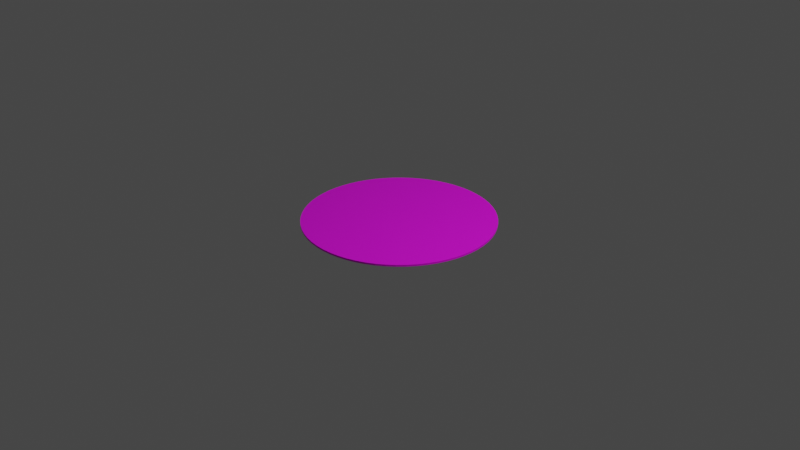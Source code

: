 # Source: portal.blend  (saved by Blender 2.92.15; exported with 4.5.12 LTS)
import bpy
from mathutils import Matrix  # noqa: F401  (used for matrix-valued properties, if any)

bpy.ops.wm.read_factory_settings(use_empty=True)
scene = bpy.context.scene
scene.name = 'Scene'

# ---- collections
col_collection = bpy.data.collections.new('Collection'); scene.collection.children.link(col_collection)

# ---- images (referenced by path relative to the original .blend; pixels are not part of the script)
import os
ASSET_DIR = os.environ.get("B2B_ASSET_DIR", "")  # directory of the original .blend (textures are referenced by path, not embedded)
HERE = os.path.dirname(os.path.abspath(__file__))  # packed textures are extracted next to this script under _unpacked/

def load_image(name, relpath, width, height, colorspace="sRGB"):
    """Load a texture the original file referenced (path relative to the .blend, or extracted next to this script)."""
    p = next((c for c in (os.path.join(HERE, relpath), os.path.join(ASSET_DIR, relpath)) if relpath and os.path.exists(c)), "")
    if p:
        img = bpy.data.images.load(p, check_existing=True)
        img.name = name
    else:  # same state as the original file: an image datablock whose file is absent (Cycles renders it pink)
        img = bpy.data.images.new(name, width, height)
        img.source = "FILE"
        img.filepath = "//" + (relpath or name)
    img.colorspace_settings.name = colorspace
    return img
img_portal_png = load_image('portal.png', 'portal.png', 1024, 1024, 'sRGB')

# ---- materials (node trees are filled in below, after node groups)
mat_material_001 = bpy.data.materials.new('Material.001')
mat_material_001.use_transparent_shadow = False

# ---- material node trees
mat_material_001.use_nodes = True; mat_material_001.node_tree.nodes.clear()
_N = mat_material_001.node_tree.nodes; _L = mat_material_001.node_tree.links
n0 = _N.new('ShaderNodeBsdfPrincipled'); n0.name = 'Principled BSDF'; n0.location = (10, 300)
n0.distribution = 'GGX'
n0.subsurface_method = 'BURLEY'
n0.inputs[3].default_value = 1.45
n0.inputs[27].default_value = (0.0, 0.0, 0.0, 1.0)
n0.inputs[28].default_value = 1.0
n1 = _N.new('ShaderNodeOutputMaterial'); n1.name = 'Material Output'; n1.location = (300, 300)
n2 = _N.new('ShaderNodeTexImage'); n2.name = 'Image Texture'; n2.location = (-280, 260)
n2.image = img_portal_png
_L.new(n0.outputs[0], n1.inputs[0])
_L.new(n2.outputs[0], n0.inputs[0])
n1.is_active_output = True

# ---- world
world_world = bpy.data.worlds.new('World'); scene.world = world_world
world_world.use_nodes = True; world_world.node_tree.nodes.clear()
_N = world_world.node_tree.nodes; _L = world_world.node_tree.links
n0 = _N.new('ShaderNodeOutputWorld'); n0.name = 'World Output'; n0.location = (300, 300)
n1 = _N.new('ShaderNodeBackground'); n1.name = 'Background'; n1.location = (10, 300)
n1.inputs[0].default_value = (0.05088, 0.05088, 0.05088, 1.0)
_L.new(n1.outputs[0], n0.inputs[0])
n0.is_active_output = True
world_world.color = (0.05088, 0.05088, 0.05088)
world_world.use_sun_shadow = False
world_world.sun_shadow_jitter_overblur = 0.0

# ---- cameras
cam_camera = bpy.data.cameras.new('Camera')
cam_camera.clip_end = 100.0
cam_camera.ortho_scale = 7.314

# ---- lights
light_light = bpy.data.lights.new('Light', 'POINT')
light_light.transmission_factor = 0.0
light_light.energy = 1000.0
light_light.shadow_soft_size = 0.1
light_light.shadow_maximum_resolution = 0.006
light_light.use_absolute_resolution = True

# ---- meshes
me_cylinder_001 = bpy.data.meshes.new('Cylinder.001')
me_cylinder_001.from_pydata([(0.0, 1.0, -0.01), (0.0, 1.0, 0.01), (0.09802, 0.9952, -0.01), (0.09802, 0.9952, 0.01), (0.1951, 0.9808, -0.01), (0.1951, 0.9808, 0.01), (0.2903, 0.9569, -0.01), (0.2903, 0.9569, 0.01), (0.3827, 0.9239, -0.01), (0.3827, 0.9239, 0.01), (0.4714, 0.8819, -0.01), (0.4714, 0.8819, 0.01), (0.5556, 0.8315, -0.01), (0.5556, 0.8315, 0.01), (0.6344, 0.773, -0.01), (0.6344, 0.773, 0.01), (0.7071, 0.7071, -0.01), (0.7071, 0.7071, 0.01), (0.773, 0.6344, -0.01), (0.773, 0.6344, 0.01), (0.8315, 0.5556, -0.01), (0.8315, 0.5556, 0.01), (0.8819, 0.4714, -0.01), (0.8819, 0.4714, 0.01), (0.9239, 0.3827, -0.01), (0.9239, 0.3827, 0.01), (0.9569, 0.2903, -0.01), (0.9569, 0.2903, 0.01), (0.9808, 0.1951, -0.01), (0.9808, 0.1951, 0.01), (0.9952, 0.09802, -0.01), (0.9952, 0.09802, 0.01), (1.0, -1.629e-07, -0.01), (1.0, -1.629e-07, 0.01), (0.9952, -0.09802, -0.01), (0.9952, -0.09802, 0.01), (0.9808, -0.1951, -0.01), (0.9808, -0.1951, 0.01), (0.9569, -0.2903, -0.01), (0.9569, -0.2903, 0.01), (0.9239, -0.3827, -0.01), (0.9239, -0.3827, 0.01), (0.8819, -0.4714, -0.01), (0.8819, -0.4714, 0.01), (0.8315, -0.5556, -0.01), (0.8315, -0.5556, 0.01), (0.773, -0.6344, -0.01), (0.773, -0.6344, 0.01), (0.7071, -0.7071, -0.01), (0.7071, -0.7071, 0.01), (0.6344, -0.773, -0.01), (0.6344, -0.773, 0.01), (0.5556, -0.8315, -0.01), (0.5556, -0.8315, 0.01), (0.4714, -0.8819, -0.01), (0.4714, -0.8819, 0.01), (0.3827, -0.9239, -0.01), (0.3827, -0.9239, 0.01), (0.2903, -0.9569, -0.01), (0.2903, -0.9569, 0.01), (0.1951, -0.9808, -0.01), (0.1951, -0.9808, 0.01), (0.09802, -0.9952, -0.01), (0.09802, -0.9952, 0.01), (-8.027e-07, -1.0, -0.01), (-8.027e-07, -1.0, 0.01), (-0.09802, -0.9952, -0.01), (-0.09802, -0.9952, 0.01), (-0.1951, -0.9808, -0.01), (-0.1951, -0.9808, 0.01), (-0.2903, -0.9569, -0.01), (-0.2903, -0.9569, 0.01), (-0.3827, -0.9239, -0.01), (-0.3827, -0.9239, 0.01), (-0.4714, -0.8819, -0.01), (-0.4714, -0.8819, 0.01), (-0.5556, -0.8315, -0.01), (-0.5556, -0.8315, 0.01), (-0.6344, -0.773, -0.01), (-0.6344, -0.773, 0.01), (-0.7071, -0.7071, -0.01), (-0.7071, -0.7071, 0.01), (-0.773, -0.6344, -0.01), (-0.773, -0.6344, 0.01), (-0.8315, -0.5556, -0.01), (-0.8315, -0.5556, 0.01), (-0.8819, -0.4714, -0.01), (-0.8819, -0.4714, 0.01), (-0.9239, -0.3827, -0.01), (-0.9239, -0.3827, 0.01), (-0.9569, -0.2903, -0.01), (-0.9569, -0.2903, 0.01), (-0.9808, -0.1951, -0.01), (-0.9808, -0.1951, 0.01), (-0.9952, -0.09802, -0.01), (-0.9952, -0.09802, 0.01), (-1.0, -4.649e-07, -0.01), (-1.0, -4.649e-07, 0.01), (-0.9952, 0.09802, -0.01), (-0.9952, 0.09802, 0.01), (-0.9808, 0.1951, -0.01), (-0.9808, 0.1951, 0.01), (-0.9569, 0.2903, -0.01), (-0.9569, 0.2903, 0.01), (-0.9239, 0.3827, -0.01), (-0.9239, 0.3827, 0.01), (-0.8819, 0.4714, -0.01), (-0.8819, 0.4714, 0.01), (-0.8315, 0.5556, -0.01), (-0.8315, 0.5556, 0.01), (-0.773, 0.6344, -0.01), (-0.773, 0.6344, 0.01), (-0.7071, 0.7071, -0.01), (-0.7071, 0.7071, 0.01), (-0.6344, 0.773, -0.01), (-0.6344, 0.773, 0.01), (-0.5556, 0.8315, -0.01), (-0.5556, 0.8315, 0.01), (-0.4714, 0.8819, -0.01), (-0.4714, 0.8819, 0.01), (-0.3827, 0.9239, -0.01), (-0.3827, 0.9239, 0.01), (-0.2903, 0.9569, -0.01), (-0.2903, 0.9569, 0.01), (-0.1951, 0.9808, -0.01), (-0.1951, 0.9808, 0.01), (-0.09802, 0.9952, -0.01), (-0.09802, 0.9952, 0.01)], [], [(0, 1, 3, 2), (2, 3, 5, 4), (4, 5, 7, 6), (6, 7, 9, 8), (8, 9, 11, 10), (10, 11, 13, 12), (12, 13, 15, 14), (14, 15, 17, 16), (16, 17, 19, 18), (18, 19, 21, 20), (20, 21, 23, 22), (22, 23, 25, 24), (24, 25, 27, 26), (26, 27, 29, 28), (28, 29, 31, 30), (30, 31, 33, 32), (32, 33, 35, 34), (34, 35, 37, 36), (36, 37, 39, 38), (38, 39, 41, 40), (40, 41, 43, 42), (42, 43, 45, 44), (44, 45, 47, 46), (46, 47, 49, 48), (48, 49, 51, 50), (50, 51, 53, 52), (52, 53, 55, 54), (54, 55, 57, 56), (56, 57, 59, 58), (58, 59, 61, 60), (60, 61, 63, 62), (62, 63, 65, 64), (64, 65, 67, 66), (66, 67, 69, 68), (68, 69, 71, 70), (70, 71, 73, 72), (72, 73, 75, 74), (74, 75, 77, 76), (76, 77, 79, 78), (78, 79, 81, 80), (80, 81, 83, 82), (82, 83, 85, 84), (84, 85, 87, 86), (86, 87, 89, 88), (88, 89, 91, 90), (90, 91, 93, 92), (92, 93, 95, 94), (94, 95, 97, 96), (96, 97, 99, 98), (98, 99, 101, 100), (100, 101, 103, 102), (102, 103, 105, 104), (104, 105, 107, 106), (106, 107, 109, 108), (108, 109, 111, 110), (110, 111, 113, 112), (112, 113, 115, 114), (114, 115, 117, 116), (116, 117, 119, 118), (118, 119, 121, 120), (120, 121, 123, 122), (122, 123, 125, 124), (3, 1, 127, 125, 123, 121, 119, 117, 115, 113, 111, 109, 107, 105, 103, 101, 99, 97, 95, 93, 91, 89, 87, 85, 83, 81, 79, 77, 75, 73, 71, 69, 67, 65, 63, 61, 59, 57, 55, 53, 51, 49, 47, 45, 43, 41, 39, 37, 35, 33, 31, 29, 27, 25, 23, 21, 19, 17, 15, 13, 11, 9, 7, 5), (124, 125, 127, 126), (126, 127, 1, 0), (0, 2, 4, 6, 8, 10, 12, 14, 16, 18, 20, 22, 24, 26, 28, 30, 32, 34, 36, 38, 40, 42, 44, 46, 48, 50, 52, 54, 56, 58, 60, 62, 64, 66, 68, 70, 72, 74, 76, 78, 80, 82, 84, 86, 88, 90, 92, 94, 96, 98, 100, 102, 104, 106, 108, 110, 112, 114, 116, 118, 120, 122, 124, 126)])
_uv = me_cylinder_001.uv_layers.new(name='UVMap')
_uv.uv.foreach_set('vector', [1.0, 0.5, 1.0, 1.0, 0.9844, 1.0, 0.9844, 0.5, 0.9844, 0.5, 0.9844, 1.0, 0.9688, 1.0, 0.9688, 0.5, 0.9688, 0.5, 0.9688, 1.0, 0.9531, 1.0, 0.9531, 0.5, 0.9531, 0.5, 0.9531, 1.0, 0.9375, 1.0, 0.9375, 0.5, 0.9375, 0.5, 0.9375, 1.0, 0.9219, 1.0, 0.9219, 0.5, 0.9219, 0.5, 0.9219, 1.0, 0.9062, 1.0, 0.9062, 0.5, 0.9062, 0.5, 0.9062, 1.0, 0.8906, 1.0, 0.8906, 0.5, 0.8906, 0.5, 0.8906, 1.0, 0.875, 1.0, 0.875, 0.5, 0.875, 0.5, 0.875, 1.0, 0.8594, 1.0, 0.8594, 0.5, 0.8594, 0.5, 0.8594, 1.0, 0.8438, 1.0, 0.8438, 0.5, 0.8438, 0.5, 0.8438, 1.0, 0.8281, 1.0, 0.8281, 0.5, 0.8281, 0.5, 0.8281, 1.0, 0.8125, 1.0, 0.8125, 0.5, 0.8125, 0.5, 0.8125, 1.0, 0.7969, 1.0, 0.7969, 0.5, 0.7969, 0.5, 0.7969, 1.0, 0.7812, 1.0, 0.7812, 0.5, 0.7812, 0.5, 0.7812, 1.0, 0.7656, 1.0, 0.7656, 0.5, 0.7656, 0.5, 0.7656, 1.0, 0.75, 1.0, 0.75, 0.5, 0.75, 0.5, 0.75, 1.0, 0.7344, 1.0, 0.7344, 0.5, 0.7344, 0.5, 0.7344, 1.0, 0.7188, 1.0, 0.7188, 0.5, 0.7188, 0.5, 0.7188, 1.0, 0.7031, 1.0, 0.7031, 0.5, 0.7031, 0.5, 0.7031, 1.0, 0.6875, 1.0, 0.6875, 0.5, 0.6875, 0.5, 0.6875, 1.0, 0.6719, 1.0, 0.6719, 0.5, 0.6719, 0.5, 0.6719, 1.0, 0.6562, 1.0, 0.6562, 0.5, 0.6562, 0.5, 0.6562, 1.0, 0.6406, 1.0, 0.6406, 0.5, 0.6406, 0.5, 0.6406, 1.0, 0.625, 1.0, 0.625, 0.5, 0.625, 0.5, 0.625, 1.0, 0.6094, 1.0, 0.6094, 0.5, 0.6094, 0.5, 0.6094, 1.0, 0.5938, 1.0, 0.5938, 0.5, 0.5938, 0.5, 0.5938, 1.0, 0.5781, 1.0, 0.5781, 0.5, 0.5781, 0.5, 0.5781, 1.0, 0.5625, 1.0, 0.5625, 0.5, 0.5625, 0.5, 0.5625, 1.0, 0.5469, 1.0, 0.5469, 0.5, 0.5469, 0.5, 0.5469, 1.0, 0.5312, 1.0, 0.5312, 0.5, 0.5312, 0.5, 0.5312, 1.0, 0.5156, 1.0, 0.5156, 0.5, 0.5156, 0.5, 0.5156, 1.0, 0.5, 1.0, 0.5, 0.5, 0.5, 0.5, 0.5, 1.0, 0.4844, 1.0, 0.4844, 0.5, 0.4844, 0.5, 0.4844, 1.0, 0.4688, 1.0, 0.4688, 0.5, 0.4688, 0.5, 0.4688, 1.0, 0.4531, 1.0, 0.4531, 0.5, 0.4531, 0.5, 0.4531, 1.0, 0.4375, 1.0, 0.4375, 0.5, 0.4375, 0.5, 0.4375, 1.0, 0.4219, 1.0, 0.4219, 0.5, 0.4219, 0.5, 0.4219, 1.0, 0.4062, 1.0, 0.4062, 0.5, 0.4062, 0.5, 0.4062, 1.0, 0.3906, 1.0, 0.3906, 0.5, 0.3906, 0.5, 0.3906, 1.0, 0.375, 1.0, 0.375, 0.5, 0.375, 0.5, 0.375, 1.0, 0.3594, 1.0, 0.3594, 0.5, 0.3594, 0.5, 0.3594, 1.0, 0.3438, 1.0, 0.3438, 0.5, 0.3438, 0.5, 0.3438, 1.0, 0.3281, 1.0, 0.3281, 0.5, 0.3281, 0.5, 0.3281, 1.0, 0.3125, 1.0, 0.3125, 0.5, 0.3125, 0.5, 0.3125, 1.0, 0.2969, 1.0, 0.2969, 0.5, 0.2969, 0.5, 0.2969, 1.0, 0.2812, 1.0, 0.2812, 0.5, 0.2812, 0.5, 0.2812, 1.0, 0.2656, 1.0, 0.2656, 0.5, 0.2656, 0.5, 0.2656, 1.0, 0.25, 1.0, 0.25, 0.5, 0.25, 0.5, 0.25, 1.0, 0.2344, 1.0, 0.2344, 0.5, 0.2344, 0.5, 0.2344, 1.0, 0.2188, 1.0, 0.2188, 0.5, 0.2188, 0.5, 0.2188, 1.0, 0.2031, 1.0, 0.2031, 0.5, 0.2031, 0.5, 0.2031, 1.0, 0.1875, 1.0, 0.1875, 0.5, 0.1875, 0.5, 0.1875, 1.0, 0.1719, 1.0, 0.1719, 0.5, 0.1719, 0.5, 0.1719, 1.0, 0.1562, 1.0, 0.1562, 0.5, 0.1562, 0.5, 0.1562, 1.0, 0.1406, 1.0, 0.1406, 0.5, 0.1406, 0.5, 0.1406, 1.0, 0.125, 1.0, 0.125, 0.5, 0.125, 0.5, 0.125, 1.0, 0.1094, 1.0, 0.1094, 0.5, 0.1094, 0.5, 0.1094, 1.0, 0.09375, 1.0, 0.09375, 0.5, 0.09375, 0.5, 0.09375, 1.0, 0.07812, 1.0, 0.07812, 0.5, 0.07812, 0.5, 0.07812, 1.0, 0.0625, 1.0, 0.0625, 0.5, 0.0625, 0.5, 0.0625, 1.0, 0.04688, 1.0, 0.04688, 0.5, 0.04688, 0.5, 0.04688, 1.0, 0.03125, 1.0, 0.03125, 0.5, 0.2735, 0.4888, 0.25, 0.49, 0.2265, 0.4888, 0.2032, 0.4854, 0.1803, 0.4797, 0.1582, 0.4717, 0.1369, 0.4617, 0.1167, 0.4496, 0.09775, 0.4355, 0.08029, 0.4197, 0.06448, 0.4023, 0.05045, 0.3833, 0.03834, 0.3631, 0.02827, 0.3418, 0.02033, 0.3197, 0.01461, 0.2968, 0.01116, 0.2735, 0.01, 0.25, 0.01116, 0.2265, 0.01461, 0.2032, 0.02033, 0.1803, 0.02827, 0.1582, 0.03834, 0.1369, 0.05045, 0.1167, 0.06448, 0.09775, 0.08029, 0.08029, 0.09775, 0.06448, 0.1167, 0.05045, 0.1369, 0.03834, 0.1582, 0.02827, 0.1803, 0.02033, 0.2032, 0.01461, 0.2265, 0.01116, 0.25, 0.01, 0.2735, 0.01116, 0.2968, 0.01461, 0.3197, 0.02033, 0.3418, 0.02827, 0.3631, 0.03834, 0.3833, 0.05045, 0.4023, 0.06448, 0.4197, 0.08029, 0.4355, 0.09775, 0.4496, 0.1167, 0.4617, 0.1369, 0.4717, 0.1582, 0.4797, 0.1803, 0.4854, 0.2032, 0.4888, 0.2265, 0.49, 0.25, 0.4888, 0.2735, 0.4854, 0.2968, 0.4797, 0.3197, 0.4717, 0.3418, 0.4617, 0.3631, 0.4496, 0.3833, 0.4355, 0.4023, 0.4197, 0.4197, 0.4023, 0.4355, 0.3833, 0.4496, 0.3631, 0.4617, 0.3418, 0.4717, 0.3197, 0.4797, 0.2968, 0.4854, 0.03125, 0.5, 0.03125, 1.0, 0.01562, 1.0, 0.01562, 0.5, 0.01562, 0.5, 0.01562, 1.0, 0.0, 1.0, 0.0, 0.5, 0.75, 0.49, 0.7735, 0.4888, 0.7968, 0.4854, 0.8197, 0.4797, 0.8418, 0.4717, 0.8631, 0.4617, 0.8833, 0.4496, 0.9023, 0.4355, 0.9197, 0.4197, 0.9355, 0.4023, 0.9496, 0.3833, 0.9617, 0.3631, 0.9717, 0.3418, 0.9797, 0.3197, 0.9854, 0.2968, 0.9888, 0.2735, 0.99, 0.25, 0.9888, 0.2265, 0.9854, 0.2032, 0.9797, 0.1803, 0.9717, 0.1582, 0.9617, 0.1369, 0.9496, 0.1167, 0.9355, 0.09775, 0.9197, 0.08029, 0.9023, 0.06448, 0.8833, 0.05045, 0.8631, 0.03834, 0.8418, 0.02827, 0.8197, 0.02033, 0.7968, 0.01461, 0.7735, 0.01116, 0.75, 0.01, 0.7265, 0.01116, 0.7032, 0.01461, 0.6803, 0.02033, 0.6582, 0.02827, 0.6369, 0.03834, 0.6167, 0.05045, 0.5977, 0.06448, 0.5803, 0.08029, 0.5645, 0.09775, 0.5504, 0.1167, 0.5383, 0.1369, 0.5283, 0.1582, 0.5203, 0.1803, 0.5146, 0.2032, 0.5112, 0.2265, 0.51, 0.25, 0.5112, 0.2735, 0.5146, 0.2968, 0.5203, 0.3197, 0.5283, 0.3418, 0.5383, 0.3631, 0.5504, 0.3833, 0.5645, 0.4023, 0.5803, 0.4197, 0.5977, 0.4355, 0.6167, 0.4496, 0.6369, 0.4617, 0.6582, 0.4717, 0.6803, 0.4797, 0.7032, 0.4854, 0.7265, 0.4888])
me_cylinder_001.materials.append(mat_material_001)
me_cylinder_001.use_remesh_fix_poles = True
me_cylinder_001.use_remesh_preserve_attributes = False
me_cylinder_001.use_mirror_vertex_groups = False
me_cylinder_001.update()

# ---- objects
ob_light = bpy.data.objects.new('Light', light_light)
ob_camera = bpy.data.objects.new('Camera', cam_camera)
ob_cylinder_001 = bpy.data.objects.new('Cylinder.001', me_cylinder_001)

# ---- transforms, parenting, visibility, modifiers, constraints
ob_light.location = (4.076, 1.005, 5.904)
ob_light.rotation_euler = (0.6503, 0.05522, 1.866)
ob_light.lock_rotations_4d = False
ob_light.empty_display_type = 'ARROWS'
ob_light.color = (0.0, 0.0, 0.0, 0.0)
ob_light.lineart.crease_threshold = 0.0
ob_camera.location = (7.359, -6.926, 4.958)
ob_camera.rotation_euler = (1.109, 0.0, 0.8149)
ob_camera.lock_rotations_4d = False
ob_camera.empty_display_type = 'ARROWS'
ob_camera.color = (0.0, 0.0, 0.0, 0.0)
ob_camera.display_type = 'WIRE'
ob_camera.lineart.crease_threshold = 0.0
ob_cylinder_001.location = (0.0, 0.0, 0.0)
ob_cylinder_001.lineart.crease_threshold = 0.0

# ---- collection membership
col_collection.objects.link(ob_light)
col_collection.objects.link(ob_camera)
col_collection.objects.link(ob_cylinder_001)

# ---- scene / render settings (as saved in the file)
scene.camera = ob_camera
scene.frame_start = 1; scene.frame_end = 250; scene.frame_set(1)
scene.render.engine = 'BLENDER_EEVEE_NEXT'
scene.cycles.use_denoising = False
scene.cycles.samples = 128
scene.cycles.sampling_pattern = 'TABULATED_SOBOL'
scene.cycles.use_adaptive_sampling = False
scene.cycles.use_light_tree = False
scene.view_settings.view_transform = 'Filmic'
bpy.context.view_layer.update()
